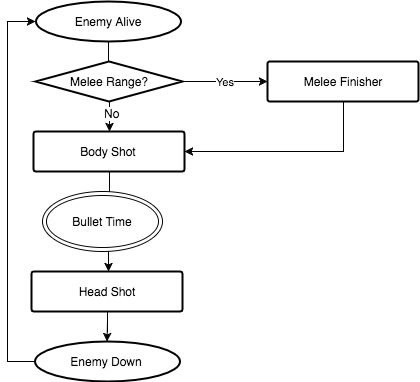

The diagram above was exported from draw.io. Its source (the exported page's mxGraphModel, read from the mxfile embedded in the PNG):
<mxGraphModel dx="1430" dy="698" grid="1" gridSize="10" guides="1" tooltips="1" connect="1" arrows="1" fold="1" page="1" pageScale="1" pageWidth="850" pageHeight="1100" background="#ffffff" math="0" shadow="0">
  <root>
    <mxCell id="0" />
    <mxCell id="1" parent="0" />
    <mxCell id="14" style="edgeStyle=orthogonalEdgeStyle;rounded=0;html=1;jettySize=auto;orthogonalLoop=1;" parent="1" source="12" edge="1">
      <mxGeometry relative="1" as="geometry">
        <mxPoint x="371" y="140" as="targetPoint" />
      </mxGeometry>
    </mxCell>
    <mxCell id="12" value="&lt;span&gt;Enemy Alive&lt;/span&gt;" style="strokeWidth=2;html=1;shape=mxgraph.flowchart.start_1;whiteSpace=wrap;" parent="1" vertex="1">
      <mxGeometry x="298" y="60" width="145" height="40" as="geometry" />
    </mxCell>
    <mxCell id="27" style="edgeStyle=orthogonalEdgeStyle;rounded=0;html=1;entryX=0.5;entryY=0;entryPerimeter=0;jettySize=auto;orthogonalLoop=1;" parent="1" source="13" target="19" edge="1">
      <mxGeometry relative="1" as="geometry" />
    </mxCell>
    <mxCell id="28" value="No" style="text;html=1;resizable=0;points=[];align=center;verticalAlign=middle;labelBackgroundColor=#ffffff;" parent="27" vertex="1" connectable="0">
      <mxGeometry x="0.3333" y="9" relative="1" as="geometry">
        <mxPoint x="-7" y="-9" as="offset" />
      </mxGeometry>
    </mxCell>
    <mxCell id="13" value="Melee Range?" style="strokeWidth=2;html=1;shape=mxgraph.flowchart.decision;whiteSpace=wrap;" parent="1" vertex="1">
      <mxGeometry x="298" y="120" width="147" height="40" as="geometry" />
    </mxCell>
    <mxCell id="29" style="edgeStyle=orthogonalEdgeStyle;rounded=0;html=1;jettySize=auto;orthogonalLoop=1;" parent="1" source="19" edge="1">
      <mxGeometry relative="1" as="geometry">
        <mxPoint x="372" y="260" as="targetPoint" />
      </mxGeometry>
    </mxCell>
    <mxCell id="19" value="Body Shot" style="strokeWidth=2;html=1;shape=mxgraph.flowchart.process;whiteSpace=wrap;" parent="1" vertex="1">
      <mxGeometry x="296" y="190" width="151" height="40" as="geometry" />
    </mxCell>
    <mxCell id="32" style="edgeStyle=orthogonalEdgeStyle;rounded=0;html=1;jettySize=auto;orthogonalLoop=1;entryX=1;entryY=0.5;entryPerimeter=0;" parent="1" source="20" target="19" edge="1">
      <mxGeometry relative="1" as="geometry">
        <mxPoint x="575.5" y="280" as="targetPoint" />
        <Array as="points">
          <mxPoint x="606" y="210" />
        </Array>
      </mxGeometry>
    </mxCell>
    <mxCell id="20" value="Melee Finisher" style="strokeWidth=2;html=1;shape=mxgraph.flowchart.process;whiteSpace=wrap;" parent="1" vertex="1">
      <mxGeometry x="530" y="120" width="151" height="40" as="geometry" />
    </mxCell>
    <mxCell id="24" value="Yes" style="edgeStyle=orthogonalEdgeStyle;rounded=0;html=1;jettySize=auto;orthogonalLoop=1;" parent="1" source="13" target="20" edge="1">
      <mxGeometry relative="1" as="geometry">
        <mxPoint x="580" y="270" as="targetPoint" />
        <mxPoint x="445" y="160" as="sourcePoint" />
        <Array as="points" />
      </mxGeometry>
    </mxCell>
    <mxCell id="34" style="edgeStyle=orthogonalEdgeStyle;rounded=0;html=1;jettySize=auto;orthogonalLoop=1;" parent="1" edge="1">
      <mxGeometry relative="1" as="geometry">
        <mxPoint x="370.5" y="330" as="targetPoint" />
        <mxPoint x="371" y="300" as="sourcePoint" />
      </mxGeometry>
    </mxCell>
    <mxCell id="36" style="edgeStyle=orthogonalEdgeStyle;rounded=0;html=1;jettySize=auto;orthogonalLoop=1;" parent="1" source="35" edge="1">
      <mxGeometry relative="1" as="geometry">
        <mxPoint x="369.5" y="400" as="targetPoint" />
      </mxGeometry>
    </mxCell>
    <mxCell id="35" value="Head Shot" style="strokeWidth=2;html=1;shape=mxgraph.flowchart.process;whiteSpace=wrap;" parent="1" vertex="1">
      <mxGeometry x="294" y="330" width="151" height="40" as="geometry" />
    </mxCell>
    <mxCell id="38" style="edgeStyle=orthogonalEdgeStyle;rounded=0;html=1;entryX=0;entryY=0.5;entryPerimeter=0;jettySize=auto;orthogonalLoop=1;" parent="1" source="37" target="12" edge="1">
      <mxGeometry relative="1" as="geometry">
        <Array as="points">
          <mxPoint x="270" y="420" />
          <mxPoint x="270" y="80" />
        </Array>
      </mxGeometry>
    </mxCell>
    <mxCell id="37" value="&lt;span&gt;Enemy Down&lt;/span&gt;" style="strokeWidth=2;html=1;shape=mxgraph.flowchart.start_1;whiteSpace=wrap;" parent="1" vertex="1">
      <mxGeometry x="297" y="400" width="145" height="40" as="geometry" />
    </mxCell>
    <mxCell id="39" value="Bullet Time" style="ellipse;shape=doubleEllipse;whiteSpace=wrap;html=1;" vertex="1" parent="1">
      <mxGeometry x="305" y="250" width="120" height="60" as="geometry" />
    </mxCell>
  </root>
</mxGraphModel>